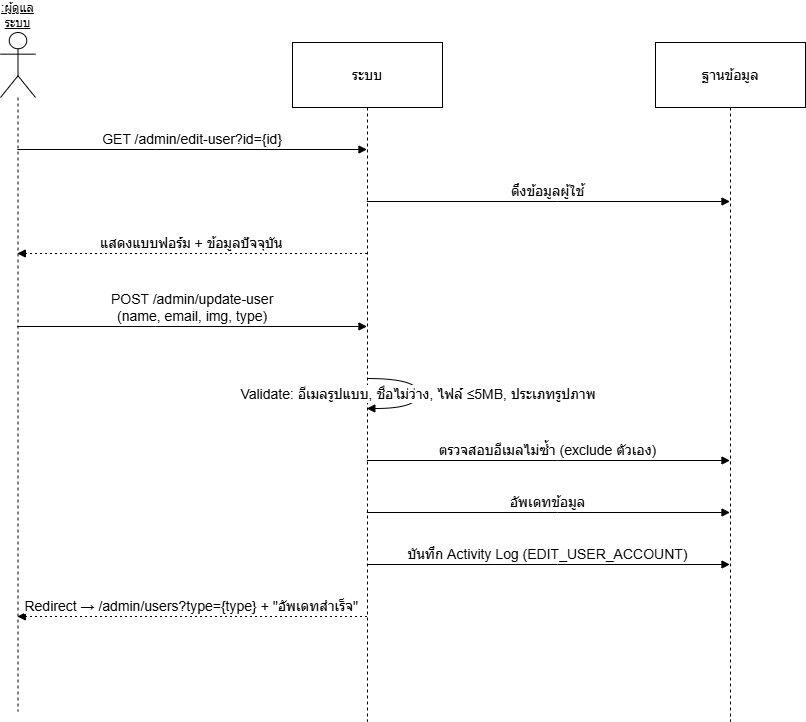

The diagram above was exported from draw.io. Its source (the exported page's mxGraphModel, read from the mxfile embedded in the PNG):
<mxGraphModel dx="1678" dy="1974" grid="1" gridSize="10" guides="1" tooltips="1" connect="1" arrows="1" fold="1" page="1" pageScale="1" pageWidth="850" pageHeight="1100" math="0" shadow="0">
  <root>
    <mxCell id="0" />
    <mxCell id="1" parent="0" />
    <mxCell id="uGLnP4ypNzz9CfKaGAO0-1" parent="1" style="shape=umlLifeline;perimeter=lifelinePerimeter;whiteSpace=wrap;container=1;dropTarget=0;collapsible=0;recursiveResize=0;outlineConnect=0;portConstraint=eastwest;newEdgeStyle={&quot;edgeStyle&quot;:&quot;elbowEdgeStyle&quot;,&quot;elbow&quot;:&quot;vertical&quot;,&quot;curved&quot;:0,&quot;rounded&quot;:0};participant=umlActor;verticalAlign=bottom;labelPosition=center;verticalLabelPosition=top;align=center;size=65;fontStyle=4;fontSize=12;" value=":ผู้ดูแลระบบ" vertex="1">
      <mxGeometry height="679" width="35" x="170" y="10" as="geometry" />
    </mxCell>
    <mxCell id="uGLnP4ypNzz9CfKaGAO0-2" parent="1" style="shape=umlLifeline;perimeter=lifelinePerimeter;whiteSpace=wrap;container=1;dropTarget=0;collapsible=0;recursiveResize=0;outlineConnect=0;portConstraint=eastwest;newEdgeStyle={&quot;edgeStyle&quot;:&quot;elbowEdgeStyle&quot;,&quot;elbow&quot;:&quot;vertical&quot;,&quot;curved&quot;:0,&quot;rounded&quot;:0};size=65;fontSize=14;" value="ระบบ" vertex="1">
      <mxGeometry height="679" width="150" x="462" y="20" as="geometry" />
    </mxCell>
    <mxCell id="uGLnP4ypNzz9CfKaGAO0-3" parent="1" style="shape=umlLifeline;perimeter=lifelinePerimeter;whiteSpace=wrap;container=1;dropTarget=0;collapsible=0;recursiveResize=0;outlineConnect=0;portConstraint=eastwest;newEdgeStyle={&quot;edgeStyle&quot;:&quot;elbowEdgeStyle&quot;,&quot;elbow&quot;:&quot;vertical&quot;,&quot;curved&quot;:0,&quot;rounded&quot;:0};size=65;fontSize=14;" value="ฐานข้อมูล" vertex="1">
      <mxGeometry height="679" width="150" x="825" y="20" as="geometry" />
    </mxCell>
    <mxCell id="uGLnP4ypNzz9CfKaGAO0-4" edge="1" parent="1" source="uGLnP4ypNzz9CfKaGAO0-1" style="verticalAlign=bottom;edgeStyle=elbowEdgeStyle;elbow=vertical;curved=0;rounded=0;endArrow=block;fontSize=14;" target="uGLnP4ypNzz9CfKaGAO0-2" value="GET /admin/edit-user?id={id}">
      <mxGeometry relative="1" as="geometry">
        <Array as="points">
          <mxPoint x="325" y="127" />
        </Array>
      </mxGeometry>
    </mxCell>
    <mxCell id="uGLnP4ypNzz9CfKaGAO0-5" edge="1" parent="1" source="uGLnP4ypNzz9CfKaGAO0-2" style="verticalAlign=bottom;edgeStyle=elbowEdgeStyle;elbow=vertical;curved=0;rounded=0;endArrow=block;fontSize=14;" target="uGLnP4ypNzz9CfKaGAO0-3" value="ดึงข้อมูลผู้ใช้">
      <mxGeometry relative="1" as="geometry">
        <Array as="points">
          <mxPoint x="727" y="179" />
        </Array>
      </mxGeometry>
    </mxCell>
    <mxCell id="uGLnP4ypNzz9CfKaGAO0-6" edge="1" parent="1" source="uGLnP4ypNzz9CfKaGAO0-2" style="verticalAlign=bottom;edgeStyle=elbowEdgeStyle;elbow=vertical;curved=0;rounded=0;dashed=1;dashPattern=2 3;endArrow=block;fontSize=14;" target="uGLnP4ypNzz9CfKaGAO0-1" value="แสดงแบบฟอร์ม + ข้อมูลปัจจุบัน">
      <mxGeometry relative="1" as="geometry">
        <Array as="points">
          <mxPoint x="328" y="231" />
        </Array>
      </mxGeometry>
    </mxCell>
    <mxCell id="uGLnP4ypNzz9CfKaGAO0-7" edge="1" parent="1" source="uGLnP4ypNzz9CfKaGAO0-1" style="verticalAlign=bottom;edgeStyle=elbowEdgeStyle;elbow=vertical;curved=0;rounded=0;endArrow=block;fontSize=14;" target="uGLnP4ypNzz9CfKaGAO0-2" value="POST /admin/update-user&#10;(name, email, img, type)">
      <mxGeometry relative="1" as="geometry">
        <Array as="points">
          <mxPoint x="325" y="304" />
        </Array>
      </mxGeometry>
    </mxCell>
    <mxCell id="uGLnP4ypNzz9CfKaGAO0-8" edge="1" parent="1" source="uGLnP4ypNzz9CfKaGAO0-2" style="curved=1;endArrow=block;rounded=0;fontSize=14;" target="uGLnP4ypNzz9CfKaGAO0-2" value="Validate: อีเมลรูปแบบ, ชื่อไม่ว่าง, ไฟล์ ≤5MB, ประเภทรูปภาพ">
      <mxGeometry relative="1" as="geometry">
        <Array as="points">
          <mxPoint x="588" y="356" />
          <mxPoint x="588" y="386" />
        </Array>
      </mxGeometry>
    </mxCell>
    <mxCell id="uGLnP4ypNzz9CfKaGAO0-9" edge="1" parent="1" source="uGLnP4ypNzz9CfKaGAO0-2" style="verticalAlign=bottom;edgeStyle=elbowEdgeStyle;elbow=vertical;curved=0;rounded=0;endArrow=block;fontSize=14;" target="uGLnP4ypNzz9CfKaGAO0-3" value="ตรวจสอบอีเมลไม่ซ้ำ (exclude ตัวเอง)">
      <mxGeometry relative="1" as="geometry">
        <Array as="points">
          <mxPoint x="727" y="438" />
        </Array>
      </mxGeometry>
    </mxCell>
    <mxCell id="uGLnP4ypNzz9CfKaGAO0-10" edge="1" parent="1" source="uGLnP4ypNzz9CfKaGAO0-2" style="verticalAlign=bottom;edgeStyle=elbowEdgeStyle;elbow=vertical;curved=0;rounded=0;endArrow=block;fontSize=14;" target="uGLnP4ypNzz9CfKaGAO0-3" value="อัพเดทข้อมูล">
      <mxGeometry relative="1" as="geometry">
        <Array as="points">
          <mxPoint x="727" y="490" />
        </Array>
      </mxGeometry>
    </mxCell>
    <mxCell id="uGLnP4ypNzz9CfKaGAO0-11" edge="1" parent="1" source="uGLnP4ypNzz9CfKaGAO0-2" style="verticalAlign=bottom;edgeStyle=elbowEdgeStyle;elbow=vertical;curved=0;rounded=0;endArrow=block;fontSize=14;" target="uGLnP4ypNzz9CfKaGAO0-3" value="บันทึก Activity Log (EDIT_USER_ACCOUNT)">
      <mxGeometry relative="1" as="geometry">
        <Array as="points">
          <mxPoint x="727" y="542" />
        </Array>
      </mxGeometry>
    </mxCell>
    <mxCell id="uGLnP4ypNzz9CfKaGAO0-12" edge="1" parent="1" source="uGLnP4ypNzz9CfKaGAO0-2" style="verticalAlign=bottom;edgeStyle=elbowEdgeStyle;elbow=vertical;curved=0;rounded=0;dashed=1;dashPattern=2 3;endArrow=block;fontSize=14;" target="uGLnP4ypNzz9CfKaGAO0-1" value="Redirect → /admin/users?type={type} + &quot;อัพเดทสำเร็จ&quot;">
      <mxGeometry relative="1" as="geometry">
        <Array as="points">
          <mxPoint x="328" y="594" />
        </Array>
      </mxGeometry>
    </mxCell>
  </root>
</mxGraphModel>